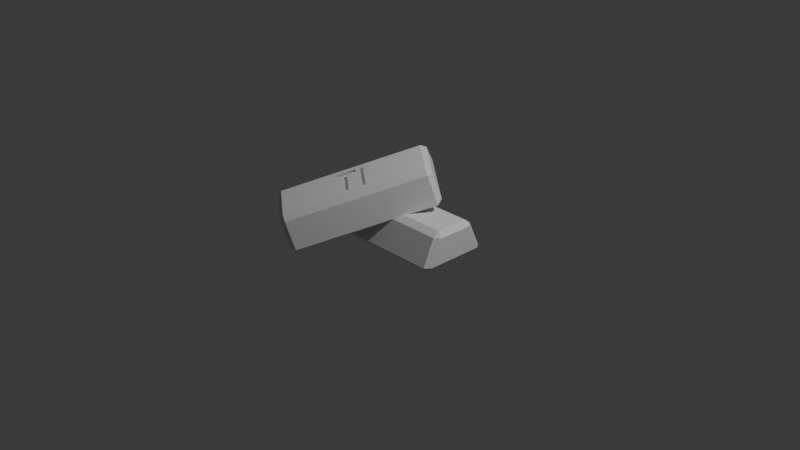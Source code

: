 # Source: titanium.blend  (saved by Blender 4.3.34; exported with 4.5.12 LTS)
import bpy
from mathutils import Matrix  # noqa: F401  (used for matrix-valued properties, if any)

bpy.ops.wm.read_factory_settings(use_empty=True)
scene = bpy.context.scene
scene.name = 'Scene'

# ---- collections
col_collection = bpy.data.collections.new('Collection'); scene.collection.children.link(col_collection)

# ---- materials (node trees are filled in below, after node groups)
mat_material = bpy.data.materials.new('Material')
mat_material.alpha_threshold = 0.0
mat_material.roughness = 0.5
mat_material.line_color = (0.0, 0.0, 0.0, 1.0)
mat_material_001 = bpy.data.materials.new('Material.001')
mat_material_001.alpha_threshold = 0.0
mat_material_001.roughness = 0.5
mat_material_001.line_color = (0.0, 0.0, 0.0, 1.0)

# ---- material node trees
mat_material.use_nodes = True; mat_material.node_tree.nodes.clear()
_N = mat_material.node_tree.nodes; _L = mat_material.node_tree.links
n0 = _N.new('ShaderNodeOutputMaterial'); n0.name = 'Material Output'; n0.location = (300, 300)
n1 = _N.new('ShaderNodeBsdfPrincipled'); n1.name = 'Principled BSDF'; n1.location = (10, 300)
n1.inputs[3].default_value = 1.45
_L.new(n1.outputs[0], n0.inputs[0])
n0.is_active_output = True
mat_material_001.use_nodes = True; mat_material_001.node_tree.nodes.clear()
_N = mat_material_001.node_tree.nodes; _L = mat_material_001.node_tree.links
n0 = _N.new('ShaderNodeOutputMaterial'); n0.name = 'Material Output'; n0.location = (300, 300)
n1 = _N.new('ShaderNodeBsdfPrincipled'); n1.name = 'Principled BSDF'; n1.location = (10, 300)
n1.inputs[3].default_value = 1.45
_L.new(n1.outputs[0], n0.inputs[0])
n0.is_active_output = True

# ---- world
world_world = bpy.data.worlds.new('World'); scene.world = world_world
world_world.use_nodes = True; world_world.node_tree.nodes.clear()
_N = world_world.node_tree.nodes; _L = world_world.node_tree.links
n0 = _N.new('ShaderNodeOutputWorld'); n0.name = 'World Output'; n0.location = (300, 300)
n1 = _N.new('ShaderNodeBackground'); n1.name = 'Background'; n1.location = (10, 300)
n1.inputs[0].default_value = (0.05088, 0.05088, 0.05088, 1.0)
_L.new(n1.outputs[0], n0.inputs[0])
n0.is_active_output = True
world_world.color = (0.05088, 0.05088, 0.05088)
world_world.sun_shadow_jitter_overblur = 0.0

# ---- cameras
cam_camera = bpy.data.cameras.new('Camera')
cam_camera.clip_end = 100.0
cam_camera.ortho_scale = 7.314

# ---- lights
light_light = bpy.data.lights.new('Light', 'POINT')
light_light.energy = 1000.0
light_light.shadow_soft_size = 0.1

# ---- meshes
me_cube = bpy.data.meshes.new('Cube')
me_cube.from_pydata([(0.7401, 0.2485, 0.141), (0.7401, 0.1809, 0.193), (0.7939, 0.1933, 0.1392), (0.7401, 0.333, -0.1929), (0.7401, 0.3775, -0.1409), (0.7939, 0.3151, -0.1391), (0.7939, -0.1933, 0.1392), (0.7401, -0.1809, 0.193), (0.7401, -0.2485, 0.141), (0.7939, -0.3151, -0.1391), (0.7401, -0.3775, -0.1409), (0.7401, -0.333, -0.1929), (-0.09201, -0.1389, 0.1562), (-0.7401, 0.2485, 0.141), (-0.7939, 0.1933, 0.1392), (-0.09201, 0.1397, 0.1562), (-0.7401, 0.1809, 0.193), (-0.132, -0.1389, 0.1562), (-0.7939, 0.3151, -0.1391), (-0.132, 0.1397, 0.1562), (-0.7401, 0.3775, -0.1409), (0.1788, -0.1389, 0.1562), (-0.7401, 0.333, -0.1929), (0.1788, -0.1029, 0.1562), (-0.7939, -0.1933, 0.1392), (-0.05402, -0.1389, 0.1562), (-0.7401, -0.2485, 0.141), (-0.05402, -0.1029, 0.1562), (-0.7401, -0.1809, 0.193), (0.08242, -0.1029, 0.1562), (-0.7401, -0.333, -0.1929), (0.08242, 0.1397, 0.1562), (-0.7401, -0.3775, -0.1409), (0.04239, -0.1029, 0.1562), (-0.7939, -0.3151, -0.1391), (0.04239, 0.1397, 0.1562), (-0.132, 0.1397, 0.193), (0.08242, 0.1397, 0.193), (0.04239, 0.1397, 0.193), (-0.09201, 0.1397, 0.193), (-0.09201, -0.1389, 0.193), (-0.132, -0.1389, 0.193), (0.04239, -0.1029, 0.193), (-0.05402, -0.1389, 0.193), (-0.05402, -0.1029, 0.193), (0.08242, -0.1029, 0.193), (0.1788, -0.1389, 0.193), (0.1788, -0.1029, 0.193)], [], [(22, 3, 11, 30), (34, 24, 14, 18), (10, 8, 26, 32), (16, 28, 7, 46, 43, 40, 41, 36), (38, 37, 45, 47, 46, 7, 1, 16, 36, 39, 40, 43, 44, 42), (5, 2, 6, 9), (0, 1, 2), (3, 4, 5), (6, 7, 8), (9, 10, 11), (13, 14, 16), (18, 20, 22), (24, 26, 28), (30, 32, 34), (22, 30, 34, 18), (3, 22, 20, 4), (2, 5, 4, 0), (32, 26, 24, 34), (8, 10, 9, 6), (13, 20, 18, 14), (7, 28, 26, 8), (1, 7, 6, 2), (30, 11, 10, 32), (28, 16, 14, 24), (16, 1, 0, 13), (11, 3, 5, 9), (20, 13, 0, 4), (12, 15, 17), (17, 15, 19), (21, 23, 25), (25, 23, 27), (29, 31, 33), (33, 31, 35), (41, 17, 19, 36), (44, 27, 33, 42), (23, 21, 46, 47), (31, 29, 45, 37), (12, 17, 41, 40), (43, 25, 27, 44), (38, 35, 31, 37), (36, 19, 15, 39), (45, 29, 23, 47), (42, 33, 35, 38), (15, 12, 40, 39), (21, 25, 43, 46)])
_uv = me_cube.uv_layers.new(name='UVMap')
_uv.uv.foreach_set('vector', [0.1335, 0.519, 0.3665, 0.519, 0.3665, 0.731, 0.1335, 0.731, 0.405, 0.02117, 0.595, 0.02618, 0.595, 0.2238, 0.405, 0.2288, 0.404, 0.7585, 0.596, 0.7585, 0.596, 0.9915, 0.404, 0.9915, 0.8665, 0.5286, 0.8665, 0.7214, 0.6335, 0.7214, 0.7218, 0.699, 0.7585, 0.699, 0.7645, 0.699, 0.7708, 0.699, 0.7708, 0.5506, 0.7433, 0.5506, 0.737, 0.5506, 0.737, 0.6798, 0.7218, 0.6798, 0.7218, 0.699, 0.6335, 0.7214, 0.6335, 0.5286, 0.8665, 0.5286, 0.7708, 0.5506, 0.7645, 0.5506, 0.7645, 0.699, 0.7585, 0.699, 0.7585, 0.6798, 0.7433, 0.6798, 0.405, 0.5212, 0.595, 0.5262, 0.595, 0.7238, 0.405, 0.7288, 0.596, 0.4915, 0.625, 0.4915, 0.6027, 0.5, 0.3665, 0.519, 0.3665, 0.5049, 0.375, 0.5247, 0.6027, 0.75, 0.625, 0.7585, 0.596, 0.7585, 0.375, 0.7253, 0.3665, 0.7451, 0.3665, 0.731, 0.596, 0.25, 0.595, 0.2238, 0.625, 0.2214, 0.125, 0.5247, 0.1335, 0.5049, 0.1335, 0.519, 0.595, 0.02618, 0.596, 0.0, 0.625, 0.02864, 0.1335, 0.731, 0.1335, 0.7451, 0.125, 0.7253, 0.1335, 0.519, 0.1335, 0.731, 0.125, 0.7253, 0.125, 0.5247, 0.3665, 0.519, 0.1335, 0.519, 0.1335, 0.5, 0.3665, 0.5, 0.595, 0.5262, 0.405, 0.5212, 0.404, 0.4915, 0.596, 0.4915, 0.404, 0.0, 0.596, 0.0, 0.595, 0.02618, 0.405, 0.02117, 0.596, 0.7585, 0.404, 0.7585, 0.405, 0.7288, 0.595, 0.7238, 0.596, 0.2585, 0.404, 0.2585, 0.405, 0.2288, 0.595, 0.2238, 0.625, 0.7585, 0.625, 0.9915, 0.596, 0.9915, 0.596, 0.7585, 0.6335, 0.5286, 0.6335, 0.7214, 0.595, 0.7238, 0.595, 0.5262, 0.1335, 0.731, 0.3665, 0.731, 0.3665, 0.75, 0.1335, 0.75, 0.625, 0.02864, 0.625, 0.2214, 0.595, 0.2238, 0.595, 0.02618, 0.625, 0.2585, 0.625, 0.4915, 0.596, 0.4915, 0.596, 0.2585, 0.3665, 0.731, 0.3665, 0.519, 0.405, 0.5212, 0.405, 0.7288, 0.404, 0.2585, 0.596, 0.2585, 0.596, 0.4915, 0.404, 0.4915, 0.3333, 0.0, 0.6667, 0.0, 0.0, 0.0, 0.0, 0.0, 0.6667, 0.0, 1.0, 0.0, 0.1429, 0.0, 0.2857, 0.0, 0.0, 0.0, 0.0, 0.0, 0.2857, 0.0, 1.0, 0.0, 0.4286, 0.0, 0.5714, 0.0, 0.8571, 0.0, 0.8571, 0.0, 0.5714, 0.0, 0.7143, 0.0, 0.0, 0.0, 0.0, 0.0, 1.0, 0.0, 1.0, 0.0, 1.0, 0.0, 1.0, 0.0, 0.8571, 0.0, 0.8571, 0.0, 0.2857, 0.0, 0.1429, 0.0, 0.1429, 0.0, 0.2857, 0.0, 0.5714, 0.0, 0.4286, 0.0, 0.4286, 0.0, 0.5714, 0.0, 0.3333, 0.0, 0.0, 0.0, 0.0, 0.0, 0.3333, 0.0, 0.0, 0.0, 0.0, 0.0, 1.0, 0.0, 1.0, 0.0, 0.7143, 0.0, 0.7143, 0.0, 0.5714, 0.0, 0.5714, 0.0, 1.0, 0.0, 1.0, 0.0, 0.6667, 0.0, 0.6667, 0.0, 0.4286, 0.0, 0.4286, 0.0, 0.2857, 0.0, 0.2857, 0.0, 0.8571, 0.0, 0.8571, 0.0, 0.7143, 0.0, 0.7143, 0.0, 0.6667, 0.0, 0.3333, 0.0, 0.3333, 0.0, 0.6667, 0.0, 0.1429, 0.0, 0.0, 0.0, 0.0, 0.0, 0.1429, 0.0])
me_cube.materials.append(mat_material)
me_cube.use_mirror_vertex_groups = False
me_cube.update()
me_cube_001 = bpy.data.meshes.new('Cube.001')
me_cube_001.from_pydata([(0.7401, 0.2485, 0.141), (0.7401, 0.1809, 0.193), (0.7939, 0.1933, 0.1392), (0.7401, 0.333, -0.1929), (0.7401, 0.3775, -0.1409), (0.7939, 0.3151, -0.1391), (0.7939, -0.1933, 0.1392), (0.7401, -0.1809, 0.193), (0.7401, -0.2485, 0.141), (0.7939, -0.3151, -0.1391), (0.7401, -0.3775, -0.1409), (0.7401, -0.333, -0.1929), (-0.09201, -0.1389, 0.1562), (-0.7401, 0.2485, 0.141), (-0.7939, 0.1933, 0.1392), (-0.09201, 0.1397, 0.1562), (-0.7401, 0.1809, 0.193), (-0.132, -0.1389, 0.1562), (-0.7939, 0.3151, -0.1391), (-0.132, 0.1397, 0.1562), (-0.7401, 0.3775, -0.1409), (0.1788, -0.1389, 0.1562), (-0.7401, 0.333, -0.1929), (0.1788, -0.1029, 0.1562), (-0.7939, -0.1933, 0.1392), (-0.05402, -0.1389, 0.1562), (-0.7401, -0.2485, 0.141), (-0.05402, -0.1029, 0.1562), (-0.7401, -0.1809, 0.193), (0.08242, -0.1029, 0.1562), (-0.7401, -0.333, -0.1929), (0.08242, 0.1397, 0.1562), (-0.7401, -0.3775, -0.1409), (0.04239, -0.1029, 0.1562), (-0.7939, -0.3151, -0.1391), (0.04239, 0.1397, 0.1562), (-0.132, 0.1397, 0.193), (0.08242, 0.1397, 0.193), (0.04239, 0.1397, 0.193), (-0.09201, 0.1397, 0.193), (-0.09201, -0.1389, 0.193), (-0.132, -0.1389, 0.193), (0.04239, -0.1029, 0.193), (-0.05402, -0.1389, 0.193), (-0.05402, -0.1029, 0.193), (0.08242, -0.1029, 0.193), (0.1788, -0.1389, 0.193), (0.1788, -0.1029, 0.193)], [], [(22, 3, 11, 30), (34, 24, 14, 18), (10, 8, 26, 32), (16, 28, 7, 46, 43, 40, 41, 36), (38, 37, 45, 47, 46, 7, 1, 16, 36, 39, 40, 43, 44, 42), (5, 2, 6, 9), (0, 1, 2), (3, 4, 5), (6, 7, 8), (9, 10, 11), (13, 14, 16), (18, 20, 22), (24, 26, 28), (30, 32, 34), (22, 30, 34, 18), (3, 22, 20, 4), (2, 5, 4, 0), (32, 26, 24, 34), (8, 10, 9, 6), (13, 20, 18, 14), (7, 28, 26, 8), (1, 7, 6, 2), (30, 11, 10, 32), (28, 16, 14, 24), (16, 1, 0, 13), (11, 3, 5, 9), (20, 13, 0, 4), (12, 15, 17), (17, 15, 19), (21, 23, 25), (25, 23, 27), (29, 31, 33), (33, 31, 35), (41, 17, 19, 36), (44, 27, 33, 42), (23, 21, 46, 47), (31, 29, 45, 37), (12, 17, 41, 40), (43, 25, 27, 44), (38, 35, 31, 37), (36, 19, 15, 39), (45, 29, 23, 47), (42, 33, 35, 38), (15, 12, 40, 39), (21, 25, 43, 46)])
_uv = me_cube_001.uv_layers.new(name='UVMap')
_uv.uv.foreach_set('vector', [0.1335, 0.519, 0.3665, 0.519, 0.3665, 0.731, 0.1335, 0.731, 0.405, 0.02117, 0.595, 0.02618, 0.595, 0.2238, 0.405, 0.2288, 0.404, 0.7585, 0.596, 0.7585, 0.596, 0.9915, 0.404, 0.9915, 0.8665, 0.5286, 0.8665, 0.7214, 0.6335, 0.7214, 0.7218, 0.699, 0.7585, 0.699, 0.7645, 0.699, 0.7708, 0.699, 0.7708, 0.5506, 0.7433, 0.5506, 0.737, 0.5506, 0.737, 0.6798, 0.7218, 0.6798, 0.7218, 0.699, 0.6335, 0.7214, 0.6335, 0.5286, 0.8665, 0.5286, 0.7708, 0.5506, 0.7645, 0.5506, 0.7645, 0.699, 0.7585, 0.699, 0.7585, 0.6798, 0.7433, 0.6798, 0.405, 0.5212, 0.595, 0.5262, 0.595, 0.7238, 0.405, 0.7288, 0.596, 0.4915, 0.625, 0.4915, 0.6027, 0.5, 0.3665, 0.519, 0.3665, 0.5049, 0.375, 0.5247, 0.6027, 0.75, 0.625, 0.7585, 0.596, 0.7585, 0.375, 0.7253, 0.3665, 0.7451, 0.3665, 0.731, 0.596, 0.25, 0.595, 0.2238, 0.625, 0.2214, 0.125, 0.5247, 0.1335, 0.5049, 0.1335, 0.519, 0.595, 0.02618, 0.596, 0.0, 0.625, 0.02864, 0.1335, 0.731, 0.1335, 0.7451, 0.125, 0.7253, 0.1335, 0.519, 0.1335, 0.731, 0.125, 0.7253, 0.125, 0.5247, 0.3665, 0.519, 0.1335, 0.519, 0.1335, 0.5, 0.3665, 0.5, 0.595, 0.5262, 0.405, 0.5212, 0.404, 0.4915, 0.596, 0.4915, 0.404, 0.0, 0.596, 0.0, 0.595, 0.02618, 0.405, 0.02117, 0.596, 0.7585, 0.404, 0.7585, 0.405, 0.7288, 0.595, 0.7238, 0.596, 0.2585, 0.404, 0.2585, 0.405, 0.2288, 0.595, 0.2238, 0.625, 0.7585, 0.625, 0.9915, 0.596, 0.9915, 0.596, 0.7585, 0.6335, 0.5286, 0.6335, 0.7214, 0.595, 0.7238, 0.595, 0.5262, 0.1335, 0.731, 0.3665, 0.731, 0.3665, 0.75, 0.1335, 0.75, 0.625, 0.02864, 0.625, 0.2214, 0.595, 0.2238, 0.595, 0.02618, 0.625, 0.2585, 0.625, 0.4915, 0.596, 0.4915, 0.596, 0.2585, 0.3665, 0.731, 0.3665, 0.519, 0.405, 0.5212, 0.405, 0.7288, 0.404, 0.2585, 0.596, 0.2585, 0.596, 0.4915, 0.404, 0.4915, 0.3333, 0.0, 0.6667, 0.0, 0.0, 0.0, 0.0, 0.0, 0.6667, 0.0, 1.0, 0.0, 0.1429, 0.0, 0.2857, 0.0, 0.0, 0.0, 0.0, 0.0, 0.2857, 0.0, 1.0, 0.0, 0.4286, 0.0, 0.5714, 0.0, 0.8571, 0.0, 0.8571, 0.0, 0.5714, 0.0, 0.7143, 0.0, 0.0, 0.0, 0.0, 0.0, 1.0, 0.0, 1.0, 0.0, 1.0, 0.0, 1.0, 0.0, 0.8571, 0.0, 0.8571, 0.0, 0.2857, 0.0, 0.1429, 0.0, 0.1429, 0.0, 0.2857, 0.0, 0.5714, 0.0, 0.4286, 0.0, 0.4286, 0.0, 0.5714, 0.0, 0.3333, 0.0, 0.0, 0.0, 0.0, 0.0, 0.3333, 0.0, 0.0, 0.0, 0.0, 0.0, 1.0, 0.0, 1.0, 0.0, 0.7143, 0.0, 0.7143, 0.0, 0.5714, 0.0, 0.5714, 0.0, 1.0, 0.0, 1.0, 0.0, 0.6667, 0.0, 0.6667, 0.0, 0.4286, 0.0, 0.4286, 0.0, 0.2857, 0.0, 0.2857, 0.0, 0.8571, 0.0, 0.8571, 0.0, 0.7143, 0.0, 0.7143, 0.0, 0.6667, 0.0, 0.3333, 0.0, 0.3333, 0.0, 0.6667, 0.0, 0.1429, 0.0, 0.0, 0.0, 0.0, 0.0, 0.1429, 0.0])
me_cube_001.materials.append(mat_material_001)
me_cube_001.use_mirror_vertex_groups = False
me_cube_001.update()

# ---- objects
ob_cube = bpy.data.objects.new('Cube', me_cube)
ob_light = bpy.data.objects.new('Light', light_light)
ob_camera = bpy.data.objects.new('Camera', cam_camera)
ob_cube_001 = bpy.data.objects.new('Cube.001', me_cube_001)

# ---- transforms, parenting, visibility, modifiers, constraints
ob_cube.location = (0.0, 0.0, 0.0)
ob_cube.lock_rotations_4d = False
ob_cube.empty_display_type = 'ARROWS'
ob_cube.lineart.crease_threshold = 0.0
ob_light.location = (4.076, 1.005, 5.904)
ob_light.rotation_euler = (0.6503, 0.05522, 1.866)
ob_light.lock_rotations_4d = False
ob_light.empty_display_type = 'ARROWS'
ob_light.color = (0.0, 0.0, 0.0, 0.0)
ob_light.lineart.crease_threshold = 0.0
ob_camera.location = (7.359, -6.926, 4.958)
ob_camera.rotation_euler = (1.109, 0.0, 0.8149)
ob_camera.lock_rotations_4d = False
ob_camera.empty_display_type = 'ARROWS'
ob_camera.color = (0.0, 0.0, 0.0, 0.0)
ob_camera.display_type = 'WIRE'
ob_camera.lineart.crease_threshold = 0.0
ob_cube_001.location = (-0.2919, -0.2939, 0.2779)
ob_cube_001.rotation_euler = (-0.2709, 0.3261, -2.285)
ob_cube_001.lock_rotations_4d = False
ob_cube_001.empty_display_type = 'ARROWS'
ob_cube_001.lineart.crease_threshold = 0.0

# ---- collection membership
col_collection.objects.link(ob_cube)
col_collection.objects.link(ob_light)
col_collection.objects.link(ob_camera)
col_collection.objects.link(ob_cube_001)

# ---- scene / render settings (as saved in the file)
scene.camera = ob_camera
scene.frame_start = 1; scene.frame_end = 250; scene.frame_set(1)
scene.render.engine = 'BLENDER_EEVEE_NEXT'
bpy.context.view_layer.update()
